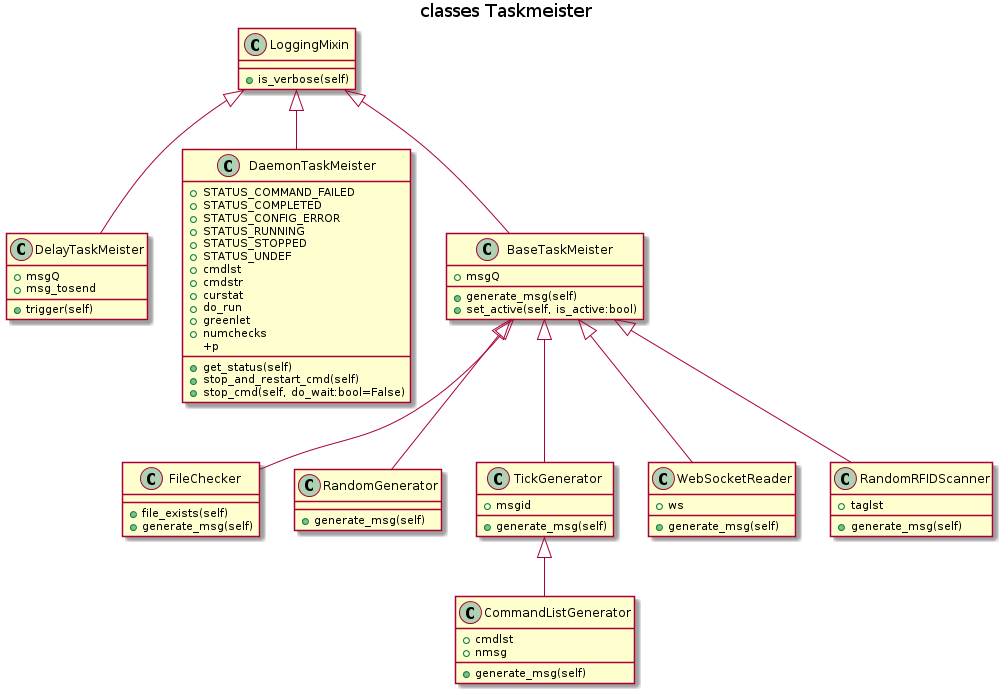

The diagram above was rendered by PlantUML. Its source (embedded in the PNG):
@startuml
title classes Taskmeister
class LoggingMixin {
    +is_verbose(self)
}
class DelayTaskMeister {
    +msgQ
    +msg_tosend
    +trigger(self)
}
class DaemonTaskMeister {
    +STATUS_COMMAND_FAILED
    +STATUS_COMPLETED
    +STATUS_CONFIG_ERROR
    +STATUS_RUNNING
    +STATUS_STOPPED
    +STATUS_UNDEF
    +cmdlst
    +cmdstr
    +curstat
    +do_run
    +greenlet
    +numchecks
    +p
    +get_status(self)
    +stop_and_restart_cmd(self)
    +stop_cmd(self, do_wait:bool=False)
}
class BaseTaskMeister {
    +msgQ
    +generate_msg(self)
    +set_active(self, is_active:bool)
}
class FileChecker {
    +file_exists(self)
    +generate_msg(self)
}
class RandomGenerator {
    +generate_msg(self)
}
class TickGenerator {
    +msgid
    +generate_msg(self)
}
class CommandListGenerator {
    +cmdlst
    +nmsg
    +generate_msg(self)
}
class WebSocketReader {
    +ws
    +generate_msg(self)
}
class RandomRFIDScanner {
    +taglst
    +generate_msg(self)
}

LoggingMixin <|-- DelayTaskMeister
LoggingMixin <|-- DaemonTaskMeister
LoggingMixin <|-- BaseTaskMeister
BaseTaskMeister <|-- FileChecker
BaseTaskMeister <|-- RandomGenerator
BaseTaskMeister <|-- TickGenerator
TickGenerator <|-- CommandListGenerator
BaseTaskMeister <|-- WebSocketReader
BaseTaskMeister <|-- RandomRFIDScanner

@enduml